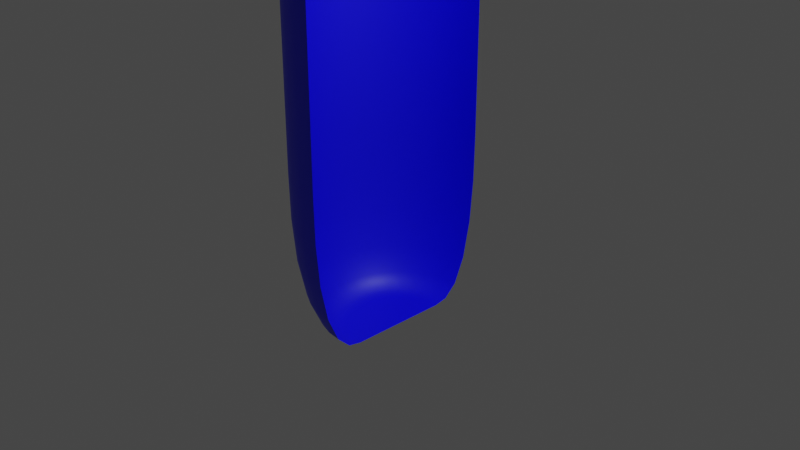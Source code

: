 # Source: test_tube.blend  (saved by Blender 3.2.14; exported with 4.5.12 LTS)
import bpy
from mathutils import Matrix  # noqa: F401  (used for matrix-valued properties, if any)

bpy.ops.wm.read_factory_settings(use_empty=True)
scene = bpy.context.scene
scene.name = 'Scene'

# ---- collections
col_collection = bpy.data.collections.new('Collection'); scene.collection.children.link(col_collection)

# ---- materials (node trees are filled in below, after node groups)
mat_material_001 = bpy.data.materials.new('Material.001')
mat_material_001.use_transparent_shadow = False

# ---- node groups
ng_auto_smooth = bpy.data.node_groups.new('Auto Smooth', 'GeometryNodeTree')
_s = ng_auto_smooth.interface.new_socket(name='Geometry', in_out='OUTPUT', socket_type='NodeSocketGeometry')
_s = ng_auto_smooth.interface.new_socket(name='Geometry', in_out='INPUT', socket_type='NodeSocketGeometry')
_s = ng_auto_smooth.interface.new_socket(name='Angle', in_out='INPUT', socket_type='NodeSocketFloat')
_s.subtype = 'ANGLE'
_s.min_value = 0.0
_s.max_value = 3.142
ng_auto_smooth.is_modifier = True
_N = ng_auto_smooth.nodes; _L = ng_auto_smooth.links
n0 = _N.new('NodeGroupOutput'); n0.name = 'Group Output'; n0.location = (480, -100)
n1 = _N.new('NodeGroupInput'); n1.name = 'Group Input'; n1.location = (-420, -300)
n2 = _N.new('NodeGroupInput'); n2.name = 'Group Input.001'; n2.location = (-60, -100)
n3 = _N.new('GeometryNodeSetShadeSmooth'); n3.name = 'Set Shade Smooth'; n3.location = (120, -100)
n3.domain = 'EDGE'
n4 = _N.new('GeometryNodeSetShadeSmooth'); n4.name = 'Set Shade Smooth.001'; n4.location = (300, -100)
n5 = _N.new('GeometryNodeInputMeshEdgeAngle'); n5.name = 'Edge Angle'; n5.location = (-420, -220)
n6 = _N.new('GeometryNodeInputEdgeSmooth'); n6.name = 'Is Edge Smooth'; n6.location = (-60, -160)
n7 = _N.new('GeometryNodeInputShadeSmooth'); n7.name = 'Is Face Smooth'; n7.location = (-240, -340)
n8 = _N.new('FunctionNodeBooleanMath'); n8.name = 'Boolean Math'; n8.location = (-60, -220)
n9 = _N.new('FunctionNodeCompare'); n9.name = 'Compare'; n9.location = (-240, -180)
n9.operation = 'LESS_EQUAL'
_L.new(n5.outputs[0], n9.inputs[0])
_L.new(n4.outputs[0], n0.inputs[0])
_L.new(n1.outputs[1], n9.inputs[1])
_L.new(n9.outputs[0], n8.inputs[0])
_L.new(n7.outputs[0], n8.inputs[1])
_L.new(n2.outputs[0], n3.inputs[0])
_L.new(n6.outputs[0], n3.inputs[1])
_L.new(n3.outputs[0], n4.inputs[0])
_L.new(n8.outputs[0], n3.inputs[2])
n0.is_active_output = True

# ---- material node trees
mat_material_001.use_nodes = True; mat_material_001.node_tree.nodes.clear()
_N = mat_material_001.node_tree.nodes; _L = mat_material_001.node_tree.links
n0 = _N.new('ShaderNodeBsdfPrincipled'); n0.name = 'Principled BSDF'; n0.location = (10, 300)
n0.distribution = 'GGX'
n0.subsurface_method = 'RANDOM_WALK_SKIN'
n0.inputs[0].default_value = (0.002825, 0.0, 1.0, 1.0)
n0.inputs[3].default_value = 1.45
n0.inputs[27].default_value = (0.0, 0.0, 0.0, 1.0)
n0.inputs[28].default_value = 1.0
n1 = _N.new('ShaderNodeOutputMaterial'); n1.name = 'Material Output'; n1.location = (300, 300)
_L.new(n0.outputs[0], n1.inputs[0])
n1.is_active_output = True

# ---- world
world_world = bpy.data.worlds.new('World'); scene.world = world_world
world_world.use_nodes = True; world_world.node_tree.nodes.clear()
_N = world_world.node_tree.nodes; _L = world_world.node_tree.links
n0 = _N.new('ShaderNodeOutputWorld'); n0.name = 'World Output'; n0.location = (300, 300)
n1 = _N.new('ShaderNodeBackground'); n1.name = 'Background'; n1.location = (10, 300)
n1.inputs[0].default_value = (0.05088, 0.05088, 0.05088, 1.0)
_L.new(n1.outputs[0], n0.inputs[0])
n0.is_active_output = True
world_world.color = (0.05088, 0.05088, 0.05088)
world_world.use_sun_shadow = False
world_world.sun_shadow_jitter_overblur = 0.0

# ---- cameras
cam_camera = bpy.data.cameras.new('Camera')
cam_camera.clip_end = 100.0
cam_camera.ortho_scale = 7.314

# ---- lights
light_light = bpy.data.lights.new('Light', 'POINT')
light_light.transmission_factor = 0.0
light_light.energy = 1000.0
light_light.shadow_soft_size = 0.1
light_light.shadow_maximum_resolution = 0.006
light_light.use_absolute_resolution = True

# ---- meshes
me_cylinder = bpy.data.meshes.new('Cylinder')
me_cylinder.from_pydata([(-1.304e-07, 0.5018, -1.0), (0.0, 1.0, -0.5042), (-9.499e-08, 0.637, -0.9922), (-6.147e-08, 0.7673, -0.9557), (-3.166e-08, 0.8791, -0.8797), (-1.211e-08, 0.9555, -0.7684), (-2.328e-09, 0.9922, -0.6387), (-2.98e-08, -0.5018, -1.0), (-8.742e-08, -1.0, -0.5042), (-4.54e-08, -0.637, -0.9922), (-6.054e-08, -0.7673, -0.9557), (-7.357e-08, -0.8791, -0.8797), (-8.196e-08, -0.9555, -0.7684), (-8.661e-08, -0.9922, -0.6387), (-0.0979, -0.4922, -1.0), (-0.1951, -0.9808, -0.5042), (-0.1243, -0.6247, -0.9922), (-0.1497, -0.7526, -0.9557), (-0.1715, -0.8622, -0.8797), (-0.1864, -0.9371, -0.7684), (-0.1936, -0.9731, -0.6387), (-0.192, -0.4636, -1.0), (-0.3827, -0.9239, -0.5042), (-0.2438, -0.5885, -0.9922), (-0.2936, -0.7089, -0.9557), (-0.3364, -0.8122, -0.8797), (-0.3657, -0.8828, -0.7684), (-0.3797, -0.9167, -0.6387), (-0.2788, -0.4172, -1.0), (-0.5556, -0.8315, -0.5042), (-0.3539, -0.5296, -0.9922), (-0.4263, -0.638, -0.9557), (-0.4884, -0.731, -0.8797), (-0.5308, -0.7945, -0.7684), (-0.5512, -0.825, -0.6387), (-0.3548, -0.3548, -1.0), (-0.7071, -0.7071, -0.5042), (-0.4504, -0.4504, -0.9922), (-0.5426, -0.5426, -0.9557), (-0.6216, -0.6216, -0.8797), (-0.6756, -0.6756, -0.7684), (-0.7016, -0.7016, -0.6387), (-0.4172, -0.2788, -1.0), (-0.8315, -0.5556, -0.5042), (-0.5296, -0.3539, -0.9922), (-0.638, -0.4263, -0.9557), (-0.731, -0.4884, -0.8797), (-0.7945, -0.5308, -0.7684), (-0.825, -0.5512, -0.6387), (-0.4636, -0.192, -1.0), (-0.9239, -0.3827, -0.5042), (-0.5885, -0.2438, -0.9922), (-0.7089, -0.2936, -0.9557), (-0.8122, -0.3364, -0.8797), (-0.8828, -0.3657, -0.7684), (-0.9167, -0.3797, -0.6387), (-0.4922, -0.0979, -1.0), (-0.9808, -0.1951, -0.5042), (-0.6247, -0.1243, -0.9922), (-0.7526, -0.1497, -0.9557), (-0.8622, -0.1715, -0.8797), (-0.9371, -0.1864, -0.7684), (-0.9731, -0.1936, -0.6387), (-0.5018, 7.451e-09, -1.0), (-1.0, 1.192e-08, -0.5042), (-0.637, 8.848e-09, -0.9922), (-0.7673, 1.024e-08, -0.9557), (-0.8791, 1.118e-08, -0.8797), (-0.9555, 1.164e-08, -0.7684), (-0.9922, 1.187e-08, -0.6387), (-0.4922, 0.0979, -1.0), (-0.9808, 0.1951, -0.5042), (-0.6247, 0.1243, -0.9922), (-0.7526, 0.1497, -0.9557), (-0.8622, 0.1715, -0.8797), (-0.9371, 0.1864, -0.7684), (-0.9731, 0.1936, -0.6387), (-0.4636, 0.192, -1.0), (-0.9239, 0.3827, -0.5042), (-0.5885, 0.2438, -0.9922), (-0.7089, 0.2936, -0.9557), (-0.8122, 0.3364, -0.8797), (-0.8828, 0.3657, -0.7684), (-0.9167, 0.3797, -0.6387), (-0.4172, 0.2788, -1.0), (-0.8315, 0.5556, -0.5042), (-0.5296, 0.3539, -0.9922), (-0.638, 0.4263, -0.9557), (-0.731, 0.4884, -0.8797), (-0.7945, 0.5308, -0.7684), (-0.825, 0.5512, -0.6387), (-0.3548, 0.3548, -1.0), (-0.7071, 0.7071, -0.5042), (-0.4504, 0.4504, -0.9922), (-0.5426, 0.5426, -0.9557), (-0.6216, 0.6216, -0.8797), (-0.6756, 0.6756, -0.7684), (-0.7016, 0.7016, -0.6387), (-0.2788, 0.4172, -1.0), (-0.5556, 0.8315, -0.5042), (-0.3539, 0.5296, -0.9922), (-0.4263, 0.638, -0.9557), (-0.4884, 0.731, -0.8797), (-0.5308, 0.7945, -0.7684), (-0.5512, 0.825, -0.6387), (-0.192, 0.4636, -1.0), (-0.3827, 0.9239, -0.5042), (-0.2438, 0.5885, -0.9922), (-0.2936, 0.7089, -0.9557), (-0.3364, 0.8122, -0.8797), (-0.3657, 0.8828, -0.7684), (-0.3797, 0.9167, -0.6387), (-0.0979, 0.4922, -1.0), (-0.1951, 0.9808, -0.5042), (-0.1243, 0.6247, -0.9922), (-0.1497, 0.7526, -0.9557), (-0.1715, 0.8622, -0.8797), (-0.1864, 0.9371, -0.7684), (-0.1936, 0.9731, -0.6387), (-2.331e-09, 1.167, 1.134), (-1.043e-07, -1.167, 1.134), (-0.2276, -1.144, 1.134), (-0.4465, -1.078, 1.134), (-0.6483, -0.9702, 1.134), (-0.8251, -0.8251, 1.134), (-0.9702, -0.6483, 1.134), (-1.078, -0.4465, 1.134), (-1.144, -0.2276, 1.134), (-1.167, 1.702e-08, 1.134), (-1.144, 0.2276, 1.134), (-1.078, 0.4465, 1.134), (-0.9702, 0.6483, 1.134), (-0.8251, 0.8251, 1.134), (-0.6483, 0.9702, 1.134), (-0.4465, 1.078, 1.134), (-0.2276, 1.144, 1.134), (0.0, 1.0, 0.9428), (-6.245e-10, 1.045, 1.036), (-1.164e-10, 1.011, 0.9948), (-9.196e-08, -1.045, 1.036), (-8.742e-08, -1.0, 0.9428), (-8.859e-08, -1.011, 0.9948), (-0.2038, -1.025, 1.036), (-0.1951, -0.9808, 0.9428), (-0.1972, -0.9914, 0.9948), (-0.3998, -0.9652, 1.036), (-0.3827, -0.9239, 0.9428), (-0.3868, -0.9339, 0.9948), (-0.5804, -0.8686, 1.036), (-0.5556, -0.8315, 0.9428), (-0.5616, -0.8405, 0.9948), (-0.7387, -0.7387, 1.036), (-0.7071, -0.7071, 0.9428), (-0.7148, -0.7148, 0.9948), (-0.8686, -0.5804, 1.036), (-0.8315, -0.5556, 0.9428), (-0.8405, -0.5616, 0.9948), (-0.9652, -0.3998, 1.036), (-0.9239, -0.3827, 0.9428), (-0.9339, -0.3868, 0.9948), (-1.025, -0.2038, 1.036), (-0.9808, -0.1951, 0.9428), (-0.9914, -0.1972, 0.9948), (-1.045, 1.329e-08, 1.036), (-1.0, 1.192e-08, 0.9428), (-1.011, 1.222e-08, 0.9948), (-1.025, 0.2038, 1.036), (-0.9808, 0.1951, 0.9428), (-0.9914, 0.1972, 0.9948), (-0.9652, 0.3998, 1.036), (-0.9239, 0.3827, 0.9428), (-0.9339, 0.3868, 0.9948), (-0.8686, 0.5804, 1.036), (-0.8315, 0.5556, 0.9428), (-0.8405, 0.5616, 0.9948), (-0.7387, 0.7387, 1.036), (-0.7071, 0.7071, 0.9428), (-0.7148, 0.7148, 0.9948), (-0.5804, 0.8686, 1.036), (-0.5556, 0.8315, 0.9428), (-0.5616, 0.8405, 0.9948), (-0.3998, 0.9652, 1.036), (-0.3827, 0.9239, 0.9428), (-0.3868, 0.9339, 0.9948), (-0.2038, 1.025, 1.036), (-0.1951, 0.9808, 0.9428), (-0.1972, 0.9914, 0.9948)], [], [(142, 139, 120, 121), (145, 142, 121, 122), (148, 145, 122, 123), (151, 148, 123, 124), (154, 151, 124, 125), (157, 154, 125, 126), (160, 157, 126, 127), (163, 160, 127, 128), (166, 163, 128, 129), (169, 166, 129, 130), (172, 169, 130, 131), (175, 172, 131, 132), (178, 175, 132, 133), (181, 178, 133, 134), (184, 181, 134, 135), (137, 184, 135, 119), (8, 15, 20, 13), (13, 20, 19, 12), (12, 19, 18, 11), (11, 18, 17, 10), (10, 17, 16, 9), (9, 16, 14, 7), (15, 22, 27, 20), (20, 27, 26, 19), (19, 26, 25, 18), (18, 25, 24, 17), (17, 24, 23, 16), (16, 23, 21, 14), (22, 29, 34, 27), (27, 34, 33, 26), (26, 33, 32, 25), (25, 32, 31, 24), (24, 31, 30, 23), (23, 30, 28, 21), (29, 36, 41, 34), (34, 41, 40, 33), (33, 40, 39, 32), (32, 39, 38, 31), (31, 38, 37, 30), (30, 37, 35, 28), (36, 43, 48, 41), (41, 48, 47, 40), (40, 47, 46, 39), (39, 46, 45, 38), (38, 45, 44, 37), (37, 44, 42, 35), (43, 50, 55, 48), (48, 55, 54, 47), (47, 54, 53, 46), (46, 53, 52, 45), (45, 52, 51, 44), (44, 51, 49, 42), (50, 57, 62, 55), (55, 62, 61, 54), (54, 61, 60, 53), (53, 60, 59, 52), (52, 59, 58, 51), (51, 58, 56, 49), (57, 64, 69, 62), (62, 69, 68, 61), (61, 68, 67, 60), (60, 67, 66, 59), (59, 66, 65, 58), (58, 65, 63, 56), (64, 71, 76, 69), (69, 76, 75, 68), (68, 75, 74, 67), (67, 74, 73, 66), (66, 73, 72, 65), (65, 72, 70, 63), (71, 78, 83, 76), (76, 83, 82, 75), (75, 82, 81, 74), (74, 81, 80, 73), (73, 80, 79, 72), (72, 79, 77, 70), (78, 85, 90, 83), (83, 90, 89, 82), (82, 89, 88, 81), (81, 88, 87, 80), (80, 87, 86, 79), (79, 86, 84, 77), (85, 92, 97, 90), (90, 97, 96, 89), (89, 96, 95, 88), (88, 95, 94, 87), (87, 94, 93, 86), (86, 93, 91, 84), (92, 99, 104, 97), (97, 104, 103, 96), (96, 103, 102, 95), (95, 102, 101, 94), (94, 101, 100, 93), (93, 100, 98, 91), (99, 106, 111, 104), (104, 111, 110, 103), (103, 110, 109, 102), (102, 109, 108, 101), (101, 108, 107, 100), (100, 107, 105, 98), (106, 113, 118, 111), (111, 118, 117, 110), (110, 117, 116, 109), (109, 116, 115, 108), (108, 115, 114, 107), (107, 114, 112, 105), (113, 1, 6, 118), (118, 6, 5, 117), (117, 5, 4, 116), (116, 4, 3, 115), (115, 3, 2, 114), (114, 2, 0, 112), (36, 152, 155, 43), (43, 155, 158, 50), (50, 158, 161, 57), (57, 161, 164, 64), (64, 164, 167, 71), (71, 167, 170, 78), (78, 170, 173, 85), (85, 173, 176, 92), (92, 176, 179, 99), (99, 179, 182, 106), (8, 140, 143, 15), (106, 182, 185, 113), (15, 143, 146, 22), (113, 185, 136, 1), (22, 146, 149, 29), (29, 149, 152, 36), (143, 140, 141, 144), (144, 141, 139, 142), (146, 143, 144, 147), (147, 144, 142, 145), (149, 146, 147, 150), (150, 147, 145, 148), (152, 149, 150, 153), (153, 150, 148, 151), (155, 152, 153, 156), (156, 153, 151, 154), (158, 155, 156, 159), (159, 156, 154, 157), (161, 158, 159, 162), (162, 159, 157, 160), (164, 161, 162, 165), (165, 162, 160, 163), (167, 164, 165, 168), (168, 165, 163, 166), (170, 167, 168, 171), (171, 168, 166, 169), (173, 170, 171, 174), (174, 171, 169, 172), (176, 173, 174, 177), (177, 174, 172, 175), (179, 176, 177, 180), (180, 177, 175, 178), (182, 179, 180, 183), (183, 180, 178, 181), (185, 182, 183, 186), (186, 183, 181, 184), (136, 185, 186, 138), (138, 186, 184, 137), (14, 21, 28, 35, 42, 49, 56, 63, 70, 77, 84, 91, 98, 105, 112, 0, 7)])
me_cylinder.polygons.foreach_set('use_smooth', [True] * 161)
_uv = me_cylinder.uv_layers.new(name='UVMap')
_uv.uv.foreach_set('vector', [0.4688, 1.0, 0.5, 1.0, 0.5, 1.0, 0.4688, 1.0, 0.4375, 1.0, 0.4688, 1.0, 0.4688, 1.0, 0.4375, 1.0, 0.4062, 1.0, 0.4375, 1.0, 0.4375, 1.0, 0.4062, 1.0, 0.375, 1.0, 0.4062, 1.0, 0.4062, 1.0, 0.375, 1.0, 0.3438, 1.0, 0.375, 1.0, 0.375, 1.0, 0.3438, 1.0, 0.3125, 1.0, 0.3438, 1.0, 0.3438, 1.0, 0.3125, 1.0, 0.2812, 1.0, 0.3125, 1.0, 0.3125, 1.0, 0.2812, 1.0, 0.25, 1.0, 0.2812, 1.0, 0.2812, 1.0, 0.25, 1.0, 0.2188, 1.0, 0.25, 1.0, 0.25, 1.0, 0.2188, 1.0, 0.1875, 1.0, 0.2188, 1.0, 0.2188, 1.0, 0.1875, 1.0, 0.1562, 1.0, 0.1875, 1.0, 0.1875, 1.0, 0.1562, 1.0, 0.125, 1.0, 0.1562, 1.0, 0.1562, 1.0, 0.125, 1.0, 0.09375, 1.0, 0.125, 1.0, 0.125, 1.0, 0.09375, 1.0, 0.0625, 1.0, 0.09375, 1.0, 0.09375, 1.0, 0.0625, 1.0, 0.03125, 1.0, 0.0625, 1.0, 0.0625, 1.0, 0.03125, 1.0, 0.0, 1.0, 0.03125, 1.0, 0.03125, 1.0, 0.0, 1.0, 0.5, 0.6239, 0.4688, 0.6239, 0.4689, 0.5903, 0.4999, 0.5903, 0.4999, 0.5903, 0.4689, 0.5903, 0.4694, 0.5579, 0.4993, 0.5579, 0.4993, 0.5579, 0.4694, 0.5579, 0.4706, 0.5, 0.4981, 0.5, 0.7472, 0.01028, 0.706, 0.01433, 0.7141, 0.06938, 0.75, 0.06584, 0.75, 0.06584, 0.7141, 0.06938, 0.7202, 0.1001, 0.75, 0.09712, 0.75, 0.09712, 0.7202, 0.1001, 0.7265, 0.1319, 0.75, 0.1296, 0.4688, 0.6239, 0.4375, 0.6239, 0.4376, 0.5903, 0.4686, 0.5903, 0.4686, 0.5903, 0.4376, 0.5903, 0.4382, 0.5579, 0.4681, 0.5579, 0.4681, 0.5579, 0.4382, 0.5579, 0.4394, 0.5, 0.4669, 0.5, 0.7005, 0.01544, 0.6609, 0.02744, 0.6795, 0.07986, 0.7141, 0.06938, 0.7141, 0.06938, 0.6795, 0.07986, 0.6915, 0.1088, 0.7202, 0.1001, 0.7202, 0.1001, 0.6915, 0.1088, 0.7039, 0.1387, 0.7265, 0.1319, 0.4375, 0.6239, 0.4062, 0.6239, 0.4064, 0.5903, 0.4374, 0.5903, 0.4374, 0.5903, 0.4064, 0.5903, 0.4069, 0.5579, 0.4368, 0.5579, 0.4368, 0.5579, 0.4069, 0.5579, 0.4081, 0.5, 0.4356, 0.5, 0.6556, 0.02961, 0.6192, 0.04911, 0.6477, 0.09688, 0.6795, 0.07986, 0.6795, 0.07986, 0.6477, 0.09688, 0.6651, 0.1229, 0.6915, 0.1088, 0.6915, 0.1088, 0.6651, 0.1229, 0.6831, 0.1499, 0.7039, 0.1387, 0.4062, 0.6239, 0.375, 0.6239, 0.3751, 0.5903, 0.4061, 0.5903, 0.4061, 0.5903, 0.3751, 0.5903, 0.3757, 0.5579, 0.4056, 0.5579, 0.4056, 0.5579, 0.3757, 0.5579, 0.3769, 0.5, 0.4044, 0.5, 0.6145, 0.05225, 0.5825, 0.07849, 0.6198, 0.1198, 0.6477, 0.09688, 0.6477, 0.09688, 0.6198, 0.1198, 0.6419, 0.1419, 0.6651, 0.1229, 0.6651, 0.1229, 0.6419, 0.1419, 0.6648, 0.1648, 0.6831, 0.1499, 0.375, 0.6239, 0.3438, 0.6239, 0.3439, 0.5903, 0.3749, 0.5903, 0.3749, 0.5903, 0.3439, 0.5903, 0.3444, 0.5579, 0.3743, 0.5579, 0.3743, 0.5579, 0.3444, 0.5579, 0.3456, 0.5, 0.3731, 0.5, 0.5785, 0.08249, 0.5523, 0.1145, 0.5969, 0.1477, 0.6198, 0.1198, 0.6198, 0.1198, 0.5969, 0.1477, 0.6229, 0.1651, 0.6419, 0.1419, 0.6419, 0.1419, 0.6229, 0.1651, 0.6499, 0.1831, 0.6648, 0.1648, 0.3438, 0.6239, 0.3125, 0.6239, 0.3126, 0.5903, 0.3436, 0.5903, 0.3436, 0.5903, 0.3126, 0.5903, 0.3132, 0.5579, 0.3431, 0.5579, 0.3431, 0.5579, 0.3132, 0.5579, 0.3144, 0.5, 0.3419, 0.5, 0.5491, 0.1192, 0.5296, 0.1556, 0.5799, 0.1795, 0.5969, 0.1477, 0.5969, 0.1477, 0.5799, 0.1795, 0.6088, 0.1915, 0.6229, 0.1651, 0.6229, 0.1651, 0.6088, 0.1915, 0.6387, 0.2039, 0.6499, 0.1831, 0.3125, 0.6239, 0.2812, 0.6239, 0.2814, 0.5903, 0.3124, 0.5903, 0.3124, 0.5903, 0.2814, 0.5903, 0.2819, 0.5579, 0.3118, 0.5579, 0.3118, 0.5579, 0.2819, 0.5579, 0.2831, 0.5, 0.3106, 0.5, 0.5274, 0.1609, 0.5154, 0.2005, 0.5694, 0.2141, 0.5799, 0.1795, 0.5799, 0.1795, 0.5694, 0.2141, 0.6001, 0.2202, 0.6088, 0.1915, 0.6088, 0.1915, 0.6001, 0.2202, 0.6319, 0.2265, 0.6387, 0.2039, 0.2812, 0.6239, 0.25, 0.6239, 0.2501, 0.5903, 0.2811, 0.5903, 0.2811, 0.5903, 0.2501, 0.5903, 0.2507, 0.5579, 0.2806, 0.5579, 0.2806, 0.5579, 0.2507, 0.5579, 0.2519, 0.5, 0.2794, 0.5, 0.5143, 0.206, 0.5103, 0.2472, 0.5658, 0.25, 0.5694, 0.2141, 0.5694, 0.2141, 0.5658, 0.25, 0.5971, 0.25, 0.6001, 0.2202, 0.6001, 0.2202, 0.5971, 0.25, 0.6296, 0.25, 0.6319, 0.2265, 0.25, 0.6239, 0.2188, 0.6239, 0.2189, 0.5903, 0.2499, 0.5903, 0.2499, 0.5903, 0.2189, 0.5903, 0.2194, 0.5579, 0.2493, 0.5579, 0.2493, 0.5579, 0.2194, 0.5579, 0.2206, 0.5, 0.2481, 0.5, 0.5103, 0.2528, 0.5143, 0.294, 0.5694, 0.2859, 0.5658, 0.25, 0.5658, 0.25, 0.5694, 0.2859, 0.6001, 0.2798, 0.5971, 0.25, 0.5971, 0.25, 0.6001, 0.2798, 0.6319, 0.2735, 0.6296, 0.25, 0.2188, 0.6239, 0.1875, 0.6239, 0.1876, 0.5903, 0.2186, 0.5903, 0.2186, 0.5903, 0.1876, 0.5903, 0.1882, 0.5579, 0.2181, 0.5579, 0.2181, 0.5579, 0.1882, 0.5579, 0.1894, 0.5, 0.2169, 0.5, 0.5154, 0.2995, 0.5274, 0.3391, 0.5799, 0.3205, 0.5694, 0.2859, 0.5694, 0.2859, 0.5799, 0.3205, 0.6088, 0.3085, 0.6001, 0.2798, 0.6001, 0.2798, 0.6088, 0.3085, 0.6387, 0.2961, 0.6319, 0.2735, 0.1875, 0.6239, 0.1562, 0.6239, 0.1564, 0.5903, 0.1874, 0.5903, 0.1874, 0.5903, 0.1564, 0.5903, 0.1569, 0.5579, 0.1868, 0.5579, 0.1868, 0.5579, 0.1569, 0.5579, 0.1581, 0.5, 0.1856, 0.5, 0.5296, 0.3444, 0.5491, 0.3808, 0.5969, 0.3523, 0.5799, 0.3205, 0.5799, 0.3205, 0.5969, 0.3523, 0.6229, 0.3349, 0.6088, 0.3085, 0.6088, 0.3085, 0.6229, 0.3349, 0.6499, 0.3169, 0.6387, 0.2961, 0.1562, 0.6239, 0.125, 0.6239, 0.1251, 0.5903, 0.1561, 0.5903, 0.1561, 0.5903, 0.1251, 0.5903, 0.1257, 0.5579, 0.1556, 0.5579, 0.1556, 0.5579, 0.1257, 0.5579, 0.1269, 0.5, 0.1544, 0.5, 0.5523, 0.3855, 0.5785, 0.4175, 0.6198, 0.3802, 0.5969, 0.3523, 0.5969, 0.3523, 0.6198, 0.3802, 0.6419, 0.3581, 0.6229, 0.3349, 0.6229, 0.3349, 0.6419, 0.3581, 0.6648, 0.3352, 0.6499, 0.3169, 0.125, 0.6239, 0.09375, 0.6239, 0.09387, 0.5903, 0.1249, 0.5903, 0.1249, 0.5903, 0.09387, 0.5903, 0.09445, 0.5579, 0.1243, 0.5579, 0.1243, 0.5579, 0.09445, 0.5579, 0.09564, 0.5, 0.1231, 0.5, 0.5825, 0.4215, 0.6145, 0.4477, 0.6477, 0.4031, 0.6198, 0.3802, 0.6198, 0.3802, 0.6477, 0.4031, 0.6651, 0.3771, 0.6419, 0.3581, 0.6419, 0.3581, 0.6651, 0.3771, 0.6831, 0.3501, 0.6648, 0.3352, 0.09375, 0.6239, 0.0625, 0.6239, 0.06262, 0.5903, 0.09363, 0.5903, 0.09363, 0.5903, 0.06262, 0.5903, 0.0632, 0.5579, 0.09305, 0.5579, 0.09305, 0.5579, 0.0632, 0.5579, 0.06439, 0.5, 0.09186, 0.5, 0.6192, 0.4509, 0.6556, 0.4704, 0.6795, 0.4201, 0.6477, 0.4031, 0.6477, 0.4031, 0.6795, 0.4201, 0.6915, 0.3912, 0.6651, 0.3771, 0.6651, 0.3771, 0.6915, 0.3912, 0.7039, 0.3613, 0.6831, 0.3501, 0.0625, 0.6239, 0.03125, 0.6239, 0.03137, 0.5903, 0.06238, 0.5903, 0.06238, 0.5903, 0.03137, 0.5903, 0.03195, 0.5579, 0.0618, 0.5579, 0.0618, 0.5579, 0.03195, 0.5579, 0.03314, 0.5, 0.06061, 0.5, 0.6609, 0.4726, 0.7005, 0.4846, 0.7141, 0.4306, 0.6795, 0.4201, 0.6795, 0.4201, 0.7141, 0.4306, 0.7202, 0.3999, 0.6915, 0.3912, 0.6915, 0.3912, 0.7202, 0.3999, 0.7265, 0.3681, 0.7039, 0.3613, 0.03125, 0.6239, 0.0, 0.6239, 0.000122, 0.5903, 0.03113, 0.5903, 0.03113, 0.5903, 0.000122, 0.5903, 0.0006953, 0.5579, 0.03055, 0.5579, 0.03055, 0.5579, 0.0006953, 0.5579, 0.001889, 0.5, 0.02936, 0.5, 0.706, 0.4857, 0.7472, 0.4897, 0.75, 0.4342, 0.7141, 0.4306, 0.7141, 0.4306, 0.75, 0.4342, 0.75, 0.4029, 0.7202, 0.3999, 0.7202, 0.3999, 0.75, 0.4029, 0.75, 0.3704, 0.7265, 0.3681, 0.375, 0.6239, 0.375, 0.9857, 0.3438, 0.9857, 0.3438, 0.6239, 0.3438, 0.6239, 0.3438, 0.9857, 0.3125, 0.9857, 0.3125, 0.6239, 0.3125, 0.6239, 0.3125, 0.9857, 0.2812, 0.9857, 0.2812, 0.6239, 0.2812, 0.6239, 0.2812, 0.9857, 0.25, 0.9857, 0.25, 0.6239, 0.25, 0.6239, 0.25, 0.9857, 0.2188, 0.9857, 0.2188, 0.6239, 0.2188, 0.6239, 0.2188, 0.9857, 0.1875, 0.9857, 0.1875, 0.6239, 0.1875, 0.6239, 0.1875, 0.9857, 0.1562, 0.9857, 0.1562, 0.6239, 0.1562, 0.6239, 0.1562, 0.9857, 0.125, 0.9857, 0.125, 0.6239, 0.125, 0.6239, 0.125, 0.9857, 0.09375, 0.9857, 0.09375, 0.6239, 0.09375, 0.6239, 0.09375, 0.9857, 0.0625, 0.9857, 0.0625, 0.6239, 0.5, 0.6239, 0.5, 0.9857, 0.4688, 0.9857, 0.4688, 0.6239, 0.0625, 0.6239, 0.0625, 0.9857, 0.03125, 0.9857, 0.03125, 0.6239, 0.4688, 0.6239, 0.4688, 0.9857, 0.4375, 0.9857, 0.4375, 0.6239, 0.03125, 0.6239, 0.03125, 0.9857, 0.0, 0.9857, 0.0, 0.6239, 0.4375, 0.6239, 0.4375, 0.9857, 0.4062, 0.9857, 0.4062, 0.6239, 0.4062, 0.6239, 0.4062, 0.9857, 0.375, 0.9857, 0.375, 0.6239, 0.4688, 0.9857, 0.5, 0.9857, 0.5, 1.0, 0.4688, 1.0, 0.4688, 1.0, 0.5, 1.0, 0.5, 1.0, 0.4688, 1.0, 0.4375, 0.9857, 0.4688, 0.9857, 0.4688, 1.0, 0.4375, 1.0, 0.4375, 1.0, 0.4688, 1.0, 0.4688, 1.0, 0.4375, 1.0, 0.4062, 0.9857, 0.4375, 0.9857, 0.4375, 1.0, 0.4062, 1.0, 0.4062, 1.0, 0.4375, 1.0, 0.4375, 1.0, 0.4062, 1.0, 0.375, 0.9857, 0.4062, 0.9857, 0.4062, 1.0, 0.375, 1.0, 0.375, 1.0, 0.4062, 1.0, 0.4062, 1.0, 0.375, 1.0, 0.3438, 0.9857, 0.375, 0.9857, 0.375, 1.0, 0.3438, 1.0, 0.3438, 1.0, 0.375, 1.0, 0.375, 1.0, 0.3438, 1.0, 0.3125, 0.9857, 0.3438, 0.9857, 0.3438, 1.0, 0.3125, 1.0, 0.3125, 1.0, 0.3438, 1.0, 0.3438, 1.0, 0.3125, 1.0, 0.2812, 0.9857, 0.3125, 0.9857, 0.3125, 1.0, 0.2812, 1.0, 0.2812, 1.0, 0.3125, 1.0, 0.3125, 1.0, 0.2812, 1.0, 0.25, 0.9857, 0.2812, 0.9857, 0.2812, 1.0, 0.25, 1.0, 0.25, 1.0, 0.2812, 1.0, 0.2812, 1.0, 0.25, 1.0, 0.2188, 0.9857, 0.25, 0.9857, 0.25, 1.0, 0.2188, 1.0, 0.2188, 1.0, 0.25, 1.0, 0.25, 1.0, 0.2188, 1.0, 0.1875, 0.9857, 0.2188, 0.9857, 0.2188, 1.0, 0.1875, 1.0, 0.1875, 1.0, 0.2188, 1.0, 0.2188, 1.0, 0.1875, 1.0, 0.1562, 0.9857, 0.1875, 0.9857, 0.1875, 1.0, 0.1562, 1.0, 0.1562, 1.0, 0.1875, 1.0, 0.1875, 1.0, 0.1562, 1.0, 0.125, 0.9857, 0.1562, 0.9857, 0.1562, 1.0, 0.125, 1.0, 0.125, 1.0, 0.1562, 1.0, 0.1562, 1.0, 0.125, 1.0, 0.09375, 0.9857, 0.125, 0.9857, 0.125, 1.0, 0.09375, 1.0, 0.09375, 1.0, 0.125, 1.0, 0.125, 1.0, 0.09375, 1.0, 0.0625, 0.9857, 0.09375, 0.9857, 0.09375, 1.0, 0.0625, 1.0, 0.0625, 1.0, 0.09375, 1.0, 0.09375, 1.0, 0.0625, 1.0, 0.03125, 0.9857, 0.0625, 0.9857, 0.0625, 1.0, 0.03125, 1.0, 0.03125, 1.0, 0.0625, 1.0, 0.0625, 1.0, 0.03125, 1.0, 0.0, 0.9857, 0.03125, 0.9857, 0.03125, 1.0, 0.0, 1.0, 0.0, 1.0, 0.03125, 1.0, 0.03125, 1.0, 0.0, 1.0, 0.7265, 0.1319, 0.7039, 0.1387, 0.6831, 0.1499, 0.6648, 0.1648, 0.6499, 0.1831, 0.6387, 0.2039, 0.6319, 0.2265, 0.6296, 0.25, 0.6319, 0.2735, 0.6387, 0.2961, 0.6499, 0.3169, 0.6648, 0.3352, 0.6831, 0.3501, 0.7039, 0.3613, 0.7265, 0.3681, 0.75, 0.3704, 0.75, 0.1296])
me_cylinder.materials.append(mat_material_001)
me_cylinder.update()

# ---- objects
ob_light = bpy.data.objects.new('Light', light_light)
ob_camera = bpy.data.objects.new('Camera', cam_camera)
ob_cylinder = bpy.data.objects.new('Cylinder', me_cylinder)

# ---- transforms, parenting, visibility, modifiers, constraints
ob_light.location = (4.076, 1.005, 5.904)
ob_light.rotation_euler = (0.6503, 0.05522, 1.866)
ob_light.lock_rotations_4d = False
ob_light.empty_display_type = 'ARROWS'
ob_light.color = (0.0, 0.0, 0.0, 0.0)
ob_light.lineart.crease_threshold = 0.0
ob_camera.location = (7.359, -6.926, 4.958)
ob_camera.rotation_euler = (1.109, 0.0, 0.8149)
ob_camera.lock_rotations_4d = False
ob_camera.empty_display_type = 'ARROWS'
ob_camera.color = (0.0, 0.0, 0.0, 0.0)
ob_camera.display_type = 'WIRE'
ob_camera.lineart.crease_threshold = 0.0
ob_cylinder.location = (0.0, 0.0, 2.432)
ob_cylinder.scale = (1.097, 1.097, 3.669)
_m = ob_cylinder.modifiers.new('Auto Smooth', 'NODES')
_m.node_group = ng_auto_smooth
_gi = [s.identifier for s in ng_auto_smooth.interface.items_tree if s.item_type == 'SOCKET' and s.in_out == 'INPUT']
_m[_gi[1]] = 0.5236  # Angle

# ---- collection membership
col_collection.objects.link(ob_light)
col_collection.objects.link(ob_camera)
col_collection.objects.link(ob_cylinder)

# ---- scene / render settings (as saved in the file)
scene.camera = ob_camera
scene.frame_start = 1; scene.frame_end = 250; scene.frame_set(1)
scene.render.engine = 'BLENDER_EEVEE_NEXT'
scene.cycles.sampling_pattern = 'TABULATED_SOBOL'
scene.cycles.use_light_tree = False
scene.view_settings.view_transform = 'Filmic'
bpy.context.view_layer.update()
